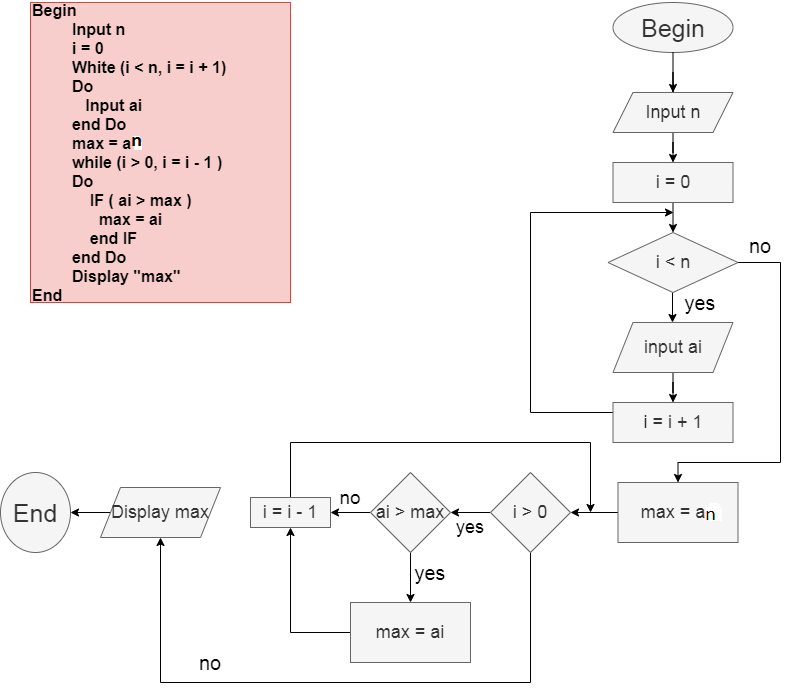

The diagram above was exported from draw.io. Its source (the exported page's mxGraphModel, read from the mxfile embedded in the PNG):
<mxGraphModel dx="824" dy="427" grid="1" gridSize="10" guides="1" tooltips="1" connect="1" arrows="1" fold="1" page="1" pageScale="1" pageWidth="827" pageHeight="1169" math="0" shadow="0">
  <root>
    <mxCell id="0" />
    <mxCell id="1" parent="0" />
    <mxCell id="Ih2wiYxjeeT-usBAtEyg-6" value="Begin&amp;nbsp;&lt;br style=&quot;font-size: 16px&quot;&gt;&amp;nbsp; &amp;nbsp; &amp;nbsp; &amp;nbsp; &amp;nbsp;Input n&lt;br&gt;&amp;nbsp; &amp;nbsp; &amp;nbsp; &amp;nbsp; &amp;nbsp;i = 0&amp;nbsp;&lt;br&gt;&amp;nbsp; &amp;nbsp; &amp;nbsp; &amp;nbsp; &amp;nbsp;White (i &amp;lt; n, i = i + 1)&lt;br&gt;&amp;nbsp; &amp;nbsp; &amp;nbsp; &amp;nbsp; &amp;nbsp;Do&amp;nbsp;&lt;br&gt;&amp;nbsp; &amp;nbsp; &amp;nbsp; &amp;nbsp; &amp;nbsp; &amp;nbsp; Input ai&lt;br&gt;&amp;nbsp; &amp;nbsp; &amp;nbsp; &amp;nbsp; &amp;nbsp;end Do&lt;br&gt;&amp;nbsp; &amp;nbsp; &amp;nbsp; &amp;nbsp; &amp;nbsp;max = a1&amp;nbsp;&lt;br&gt;&amp;nbsp; &amp;nbsp; &amp;nbsp; &amp;nbsp; &amp;nbsp;while (i &amp;gt; 0, i = i - 1 )&lt;br&gt;&amp;nbsp; &amp;nbsp; &amp;nbsp; &amp;nbsp; &amp;nbsp;Do&amp;nbsp;&lt;br&gt;&amp;nbsp; &amp;nbsp; &amp;nbsp; &amp;nbsp; &amp;nbsp; &amp;nbsp; &amp;nbsp;IF ( ai &amp;gt; max )&lt;br&gt;&amp;nbsp; &amp;nbsp; &amp;nbsp; &amp;nbsp; &amp;nbsp; &amp;nbsp; &amp;nbsp; &amp;nbsp;max = ai&lt;br&gt;&amp;nbsp; &amp;nbsp; &amp;nbsp; &amp;nbsp; &amp;nbsp; &amp;nbsp; &amp;nbsp;end IF&lt;br&gt;&amp;nbsp; &amp;nbsp; &amp;nbsp; &amp;nbsp; &amp;nbsp;end Do&lt;br&gt;&amp;nbsp; &amp;nbsp; &amp;nbsp; &amp;nbsp; &amp;nbsp;Display &quot;max&quot;&amp;nbsp; &amp;nbsp;&lt;br style=&quot;font-size: 16px&quot;&gt;End" style="text;html=1;strokeColor=#b85450;fillColor=#f8cecc;align=left;verticalAlign=middle;whiteSpace=wrap;rounded=0;fontSize=16;fontStyle=1" parent="1" vertex="1">
      <mxGeometry x="50" y="40" width="260" height="300" as="geometry" />
    </mxCell>
    <mxCell id="Ih2wiYxjeeT-usBAtEyg-9" style="edgeStyle=orthogonalEdgeStyle;rounded=0;orthogonalLoop=1;jettySize=auto;html=1;fontSize=20;" parent="1" source="Ih2wiYxjeeT-usBAtEyg-10" edge="1">
      <mxGeometry relative="1" as="geometry">
        <mxPoint x="692.5" y="140" as="targetPoint" />
      </mxGeometry>
    </mxCell>
    <mxCell id="Ih2wiYxjeeT-usBAtEyg-8" value="Begin" style="ellipse;whiteSpace=wrap;html=1;fontSize=25;align=center;fillColor=#f5f5f5;strokeColor=#666666;fontColor=#333333;" parent="1" vertex="1">
      <mxGeometry x="632.5" y="40" width="120" height="50" as="geometry" />
    </mxCell>
    <mxCell id="Ih2wiYxjeeT-usBAtEyg-11" style="edgeStyle=orthogonalEdgeStyle;rounded=0;orthogonalLoop=1;jettySize=auto;html=1;exitX=0.5;exitY=1;exitDx=0;exitDy=0;fontSize=20;" parent="1" source="Ih2wiYxjeeT-usBAtEyg-8" target="Ih2wiYxjeeT-usBAtEyg-8" edge="1">
      <mxGeometry relative="1" as="geometry" />
    </mxCell>
    <mxCell id="Ih2wiYxjeeT-usBAtEyg-17" style="edgeStyle=orthogonalEdgeStyle;rounded=0;orthogonalLoop=1;jettySize=auto;html=1;entryX=0.5;entryY=0;entryDx=0;entryDy=0;fontSize=18;" parent="1" source="Ih2wiYxjeeT-usBAtEyg-10" edge="1">
      <mxGeometry relative="1" as="geometry">
        <mxPoint x="692.5" y="200" as="targetPoint" />
      </mxGeometry>
    </mxCell>
    <mxCell id="Ih2wiYxjeeT-usBAtEyg-10" value="Input n" style="shape=parallelogram;perimeter=parallelogramPerimeter;whiteSpace=wrap;html=1;fixedSize=1;fillColor=#f5f5f5;strokeColor=#666666;fontColor=#333333;fontSize=18;" parent="1" vertex="1">
      <mxGeometry x="632.5" y="130" width="120" height="40" as="geometry" />
    </mxCell>
    <mxCell id="Ih2wiYxjeeT-usBAtEyg-12" style="edgeStyle=orthogonalEdgeStyle;rounded=0;orthogonalLoop=1;jettySize=auto;html=1;fontSize=20;" parent="1" source="Ih2wiYxjeeT-usBAtEyg-8" target="Ih2wiYxjeeT-usBAtEyg-10" edge="1">
      <mxGeometry relative="1" as="geometry">
        <mxPoint x="692.5" y="140" as="targetPoint" />
        <mxPoint x="692.5" y="90" as="sourcePoint" />
      </mxGeometry>
    </mxCell>
    <mxCell id="Ih2wiYxjeeT-usBAtEyg-18" style="edgeStyle=orthogonalEdgeStyle;rounded=0;orthogonalLoop=1;jettySize=auto;html=1;fontSize=18;" parent="1" edge="1">
      <mxGeometry relative="1" as="geometry">
        <mxPoint x="692.5" y="270" as="targetPoint" />
        <mxPoint x="692.5" y="240" as="sourcePoint" />
      </mxGeometry>
    </mxCell>
    <mxCell id="F-omdJO-AySIwWFskM0V-5" style="edgeStyle=orthogonalEdgeStyle;rounded=0;orthogonalLoop=1;jettySize=auto;html=1;entryX=0.5;entryY=0;entryDx=0;entryDy=0;" edge="1" parent="1">
      <mxGeometry relative="1" as="geometry">
        <mxPoint x="692" y="330" as="sourcePoint" />
        <mxPoint x="692" y="360" as="targetPoint" />
      </mxGeometry>
    </mxCell>
    <mxCell id="F-omdJO-AySIwWFskM0V-36" style="edgeStyle=orthogonalEdgeStyle;rounded=0;orthogonalLoop=1;jettySize=auto;html=1;fontSize=18;entryX=0.5;entryY=0;entryDx=0;entryDy=0;" edge="1" parent="1" source="F-omdJO-AySIwWFskM0V-6" target="F-omdJO-AySIwWFskM0V-39">
      <mxGeometry relative="1" as="geometry">
        <mxPoint x="840" y="520" as="targetPoint" />
        <Array as="points">
          <mxPoint x="800" y="300" />
          <mxPoint x="800" y="500" />
          <mxPoint x="698" y="500" />
        </Array>
      </mxGeometry>
    </mxCell>
    <mxCell id="F-omdJO-AySIwWFskM0V-6" value="i &amp;lt; n" style="rhombus;whiteSpace=wrap;html=1;fillColor=#f5f5f5;strokeColor=#666666;fontColor=#333333;fontSize=18;" vertex="1" parent="1">
      <mxGeometry x="627.5" y="270" width="130" height="60" as="geometry" />
    </mxCell>
    <mxCell id="F-omdJO-AySIwWFskM0V-23" value="yes" style="text;html=1;strokeColor=none;fillColor=none;align=center;verticalAlign=middle;whiteSpace=wrap;rounded=0;fontSize=20;" vertex="1" parent="1">
      <mxGeometry x="700" y="330" width="40" height="20" as="geometry" />
    </mxCell>
    <mxCell id="F-omdJO-AySIwWFskM0V-28" value="i = 0" style="rounded=0;whiteSpace=wrap;html=1;fontSize=18;fillColor=#f5f5f5;strokeColor=#666666;fontColor=#333333;" vertex="1" parent="1">
      <mxGeometry x="632.5" y="200" width="120" height="40" as="geometry" />
    </mxCell>
    <mxCell id="F-omdJO-AySIwWFskM0V-33" value="" style="edgeStyle=orthogonalEdgeStyle;rounded=0;orthogonalLoop=1;jettySize=auto;html=1;fontSize=18;" edge="1" parent="1" source="F-omdJO-AySIwWFskM0V-29" target="F-omdJO-AySIwWFskM0V-32">
      <mxGeometry relative="1" as="geometry" />
    </mxCell>
    <mxCell id="F-omdJO-AySIwWFskM0V-29" value="input ai" style="shape=parallelogram;perimeter=parallelogramPerimeter;whiteSpace=wrap;html=1;fixedSize=1;fontSize=18;fillColor=#f5f5f5;strokeColor=#666666;fontColor=#333333;" vertex="1" parent="1">
      <mxGeometry x="632.5" y="360" width="120" height="50" as="geometry" />
    </mxCell>
    <mxCell id="F-omdJO-AySIwWFskM0V-34" style="edgeStyle=orthogonalEdgeStyle;rounded=0;orthogonalLoop=1;jettySize=auto;html=1;fontSize=18;" edge="1" parent="1" source="F-omdJO-AySIwWFskM0V-32">
      <mxGeometry relative="1" as="geometry">
        <mxPoint x="693" y="250" as="targetPoint" />
        <Array as="points">
          <mxPoint x="550" y="450" />
          <mxPoint x="550" y="250" />
        </Array>
      </mxGeometry>
    </mxCell>
    <mxCell id="F-omdJO-AySIwWFskM0V-32" value="i = i + 1" style="whiteSpace=wrap;html=1;fontSize=18;fontColor=#333333;strokeColor=#666666;fillColor=#f5f5f5;" vertex="1" parent="1">
      <mxGeometry x="632.5" y="440" width="120" height="40" as="geometry" />
    </mxCell>
    <mxCell id="F-omdJO-AySIwWFskM0V-44" value="" style="edgeStyle=orthogonalEdgeStyle;rounded=0;orthogonalLoop=1;jettySize=auto;html=1;fontSize=18;" edge="1" parent="1" source="F-omdJO-AySIwWFskM0V-39" target="F-omdJO-AySIwWFskM0V-43">
      <mxGeometry relative="1" as="geometry" />
    </mxCell>
    <mxCell id="F-omdJO-AySIwWFskM0V-39" value="max = a1" style="rounded=0;whiteSpace=wrap;html=1;fontSize=18;fillColor=#f5f5f5;strokeColor=#666666;fontColor=#333333;" vertex="1" parent="1">
      <mxGeometry x="637.5" y="520" width="120" height="60" as="geometry" />
    </mxCell>
    <mxCell id="F-omdJO-AySIwWFskM0V-46" value="" style="edgeStyle=orthogonalEdgeStyle;rounded=0;orthogonalLoop=1;jettySize=auto;html=1;fontSize=18;" edge="1" parent="1" source="F-omdJO-AySIwWFskM0V-43" target="F-omdJO-AySIwWFskM0V-45">
      <mxGeometry relative="1" as="geometry" />
    </mxCell>
    <mxCell id="F-omdJO-AySIwWFskM0V-71" style="edgeStyle=orthogonalEdgeStyle;rounded=0;orthogonalLoop=1;jettySize=auto;html=1;exitX=0.5;exitY=1;exitDx=0;exitDy=0;fontSize=18;entryX=0.5;entryY=1;entryDx=0;entryDy=0;" edge="1" parent="1" source="F-omdJO-AySIwWFskM0V-43" target="F-omdJO-AySIwWFskM0V-63">
      <mxGeometry relative="1" as="geometry">
        <mxPoint x="180" y="865" as="targetPoint" />
        <Array as="points">
          <mxPoint x="550" y="720" />
          <mxPoint x="180" y="720" />
        </Array>
      </mxGeometry>
    </mxCell>
    <mxCell id="F-omdJO-AySIwWFskM0V-43" value="i &amp;gt; 0" style="rhombus;whiteSpace=wrap;html=1;rounded=0;fontSize=18;fontColor=#333333;strokeColor=#666666;fillColor=#f5f5f5;" vertex="1" parent="1">
      <mxGeometry x="510" y="510" width="80" height="80" as="geometry" />
    </mxCell>
    <mxCell id="F-omdJO-AySIwWFskM0V-52" value="" style="edgeStyle=orthogonalEdgeStyle;rounded=0;orthogonalLoop=1;jettySize=auto;html=1;fontSize=18;entryX=0.5;entryY=0;entryDx=0;entryDy=0;" edge="1" parent="1" source="F-omdJO-AySIwWFskM0V-45" target="F-omdJO-AySIwWFskM0V-51">
      <mxGeometry relative="1" as="geometry">
        <mxPoint x="370" y="640" as="targetPoint" />
      </mxGeometry>
    </mxCell>
    <mxCell id="F-omdJO-AySIwWFskM0V-62" style="edgeStyle=orthogonalEdgeStyle;rounded=0;orthogonalLoop=1;jettySize=auto;html=1;entryX=1;entryY=0.5;entryDx=0;entryDy=0;fontSize=25;" edge="1" parent="1" source="F-omdJO-AySIwWFskM0V-45" target="F-omdJO-AySIwWFskM0V-61">
      <mxGeometry relative="1" as="geometry" />
    </mxCell>
    <mxCell id="F-omdJO-AySIwWFskM0V-45" value="ai &amp;gt; max" style="rhombus;whiteSpace=wrap;html=1;rounded=0;fontSize=18;fontColor=#333333;strokeColor=#666666;fillColor=#f5f5f5;" vertex="1" parent="1">
      <mxGeometry x="390" y="510" width="80" height="80" as="geometry" />
    </mxCell>
    <mxCell id="F-omdJO-AySIwWFskM0V-67" style="edgeStyle=orthogonalEdgeStyle;rounded=0;orthogonalLoop=1;jettySize=auto;html=1;fontSize=18;entryX=0.5;entryY=1;entryDx=0;entryDy=0;" edge="1" parent="1" source="F-omdJO-AySIwWFskM0V-51" target="F-omdJO-AySIwWFskM0V-61">
      <mxGeometry relative="1" as="geometry">
        <mxPoint x="320" y="570" as="targetPoint" />
      </mxGeometry>
    </mxCell>
    <mxCell id="F-omdJO-AySIwWFskM0V-51" value="max = ai" style="whiteSpace=wrap;html=1;rounded=0;fontSize=18;fontColor=#333333;strokeColor=#666666;fillColor=#f5f5f5;" vertex="1" parent="1">
      <mxGeometry x="370" y="640" width="120" height="60" as="geometry" />
    </mxCell>
    <mxCell id="F-omdJO-AySIwWFskM0V-55" value="End" style="ellipse;whiteSpace=wrap;html=1;rounded=0;fontSize=25;fontColor=#333333;strokeColor=#666666;fillColor=#f5f5f5;" vertex="1" parent="1">
      <mxGeometry x="20" y="510" width="70" height="80" as="geometry" />
    </mxCell>
    <mxCell id="F-omdJO-AySIwWFskM0V-57" style="edgeStyle=orthogonalEdgeStyle;rounded=0;orthogonalLoop=1;jettySize=auto;html=1;exitX=0.5;exitY=1;exitDx=0;exitDy=0;fontSize=25;" edge="1" parent="1" source="F-omdJO-AySIwWFskM0V-55" target="F-omdJO-AySIwWFskM0V-55">
      <mxGeometry relative="1" as="geometry" />
    </mxCell>
    <mxCell id="F-omdJO-AySIwWFskM0V-58" value="yes" style="text;html=1;strokeColor=none;fillColor=none;align=center;verticalAlign=middle;whiteSpace=wrap;rounded=0;fontSize=20;" vertex="1" parent="1">
      <mxGeometry x="430" y="600" width="40" height="20" as="geometry" />
    </mxCell>
    <mxCell id="F-omdJO-AySIwWFskM0V-59" value="no" style="text;html=1;strokeColor=none;fillColor=none;align=center;verticalAlign=middle;whiteSpace=wrap;rounded=0;fontSize=19;" vertex="1" parent="1">
      <mxGeometry x="350" y="525" width="40" height="20" as="geometry" />
    </mxCell>
    <mxCell id="F-omdJO-AySIwWFskM0V-69" style="edgeStyle=orthogonalEdgeStyle;rounded=0;orthogonalLoop=1;jettySize=auto;html=1;fontSize=18;" edge="1" parent="1" source="F-omdJO-AySIwWFskM0V-61">
      <mxGeometry relative="1" as="geometry">
        <mxPoint x="610" y="550" as="targetPoint" />
        <Array as="points">
          <mxPoint x="310" y="480" />
          <mxPoint x="610" y="480" />
        </Array>
      </mxGeometry>
    </mxCell>
    <mxCell id="F-omdJO-AySIwWFskM0V-61" value="i = i - 1" style="rounded=0;whiteSpace=wrap;html=1;fontSize=18;fillColor=#f5f5f5;strokeColor=#666666;fontColor=#333333;" vertex="1" parent="1">
      <mxGeometry x="270" y="535" width="80" height="30" as="geometry" />
    </mxCell>
    <mxCell id="F-omdJO-AySIwWFskM0V-65" style="edgeStyle=orthogonalEdgeStyle;rounded=0;orthogonalLoop=1;jettySize=auto;html=1;fontSize=18;" edge="1" parent="1" source="F-omdJO-AySIwWFskM0V-63" target="F-omdJO-AySIwWFskM0V-55">
      <mxGeometry relative="1" as="geometry">
        <Array as="points">
          <mxPoint x="45" y="555" />
        </Array>
      </mxGeometry>
    </mxCell>
    <mxCell id="F-omdJO-AySIwWFskM0V-63" value="Display max" style="shape=parallelogram;perimeter=parallelogramPerimeter;whiteSpace=wrap;html=1;fixedSize=1;rounded=0;fontSize=18;fillColor=#f5f5f5;strokeColor=#666666;fontColor=#333333;" vertex="1" parent="1">
      <mxGeometry x="120" y="525" width="120" height="50" as="geometry" />
    </mxCell>
    <mxCell id="F-omdJO-AySIwWFskM0V-72" value="yes" style="text;html=1;strokeColor=none;fillColor=none;align=center;verticalAlign=middle;whiteSpace=wrap;rounded=0;fontSize=18;" vertex="1" parent="1">
      <mxGeometry x="470" y="555" width="40" height="20" as="geometry" />
    </mxCell>
    <mxCell id="F-omdJO-AySIwWFskM0V-73" value="no" style="text;html=1;strokeColor=none;fillColor=none;align=center;verticalAlign=middle;whiteSpace=wrap;rounded=0;fontSize=20;" vertex="1" parent="1">
      <mxGeometry x="210" y="690" width="40" height="20" as="geometry" />
    </mxCell>
    <mxCell id="F-omdJO-AySIwWFskM0V-74" value="no" style="text;html=1;strokeColor=none;fillColor=none;align=center;verticalAlign=middle;whiteSpace=wrap;rounded=0;fontSize=20;" vertex="1" parent="1">
      <mxGeometry x="760" y="190" width="40" height="185" as="geometry" />
    </mxCell>
  </root>
</mxGraphModel>